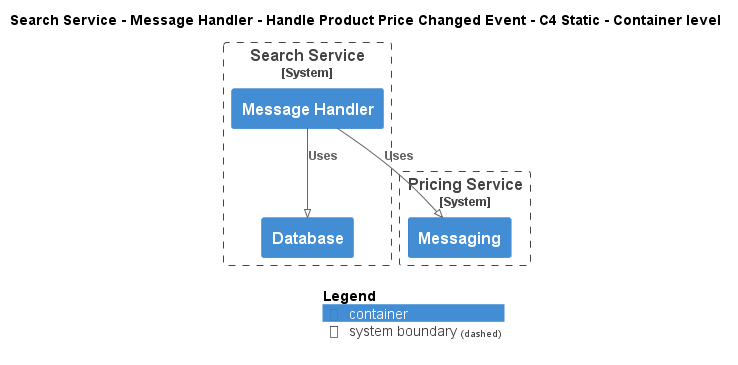

The diagram above was rendered by PlantUML. Its source (embedded in the PNG):
@startuml
!pragma layout smetana
!include ..\..\..\..\..\..\..\.c4s\C4_Container.puml

AddElementTag("c4interflow:lifecycle:new", $bgColor=green, $fontColor=#ffffff, $borderColor=green, $shadowing="False")
AddElementTag("c4interflow:lifecycle:changed", $bgColor=orange, $fontColor=#ffffff, $borderColor=orange, $shadowing="False")
AddElementTag("c4interflow:lifecycle:removed", $bgColor=red, $fontColor=#ffffff, $borderColor=red, $shadowing="False")

AddRelTag("c4interflow:lifecycle:new", $textColor=green, $lineColor=green)
AddRelTag("c4interflow:lifecycle:changed", $textColor=orange, $lineColor=orange)
AddRelTag("c4interflow:lifecycle:removed", $textColor=red, $lineColor=red)

SHOW_PERSON_PORTRAIT()
LAYOUT_TOP_DOWN()

skinparam linetype polyline

title Search Service - Message Handler - Handle Product Price Changed Event - C4 Static - Container level


System_Boundary(ECommercePlatform.SoftwareSystems.SearchService, "Search Service") {
    Container(ECommercePlatform.SoftwareSystems.SearchService.Containers.MessageHandler, "Message Handler", "", "")
    Container(ECommercePlatform.SoftwareSystems.SearchService.Containers.Database, "Database", "", "")
}

System_Boundary(ECommercePlatform.SoftwareSystems.PricingService, "Pricing Service") {
    Container(ECommercePlatform.SoftwareSystems.PricingService.Containers.Messaging, "Messaging", "", "")
}

Rel(ECommercePlatform.SoftwareSystems.SearchService.Containers.MessageHandler, ECommercePlatform.SoftwareSystems.PricingService.Containers.Messaging, "Uses")
Rel(ECommercePlatform.SoftwareSystems.SearchService.Containers.MessageHandler, ECommercePlatform.SoftwareSystems.SearchService.Containers.Database, "Uses")


SHOW_LEGEND()
@enduml